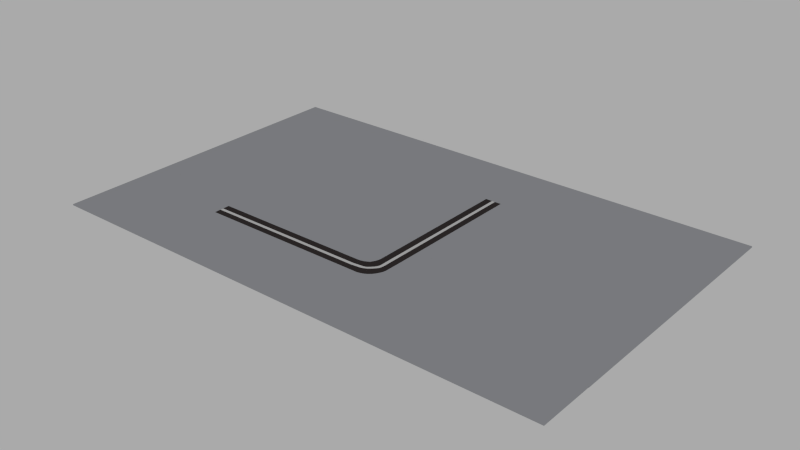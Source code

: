 # Source: Streets_all_SEPERATE_GUIDE_LINEV2.blend  (saved by Blender 4.0.36; exported with 4.5.12 LTS)
import bpy
from mathutils import Matrix  # noqa: F401  (used for matrix-valued properties, if any)

bpy.ops.wm.read_factory_settings(use_empty=True)
scene = bpy.context.scene
scene.name = 'Scene'

# ---- collections
col_collection_1 = bpy.data.collections.new('Collection 1'); scene.collection.children.link(col_collection_1)

# ---- materials (node trees are filled in below, after node groups)
mat_grey = bpy.data.materials.new('Grey')
mat_grey.alpha_threshold = 0.0
mat_grey.diffuse_color = (0.4654, 0.4756, 0.5071, 1.0)
mat_grey.roughness = 0.5
mat_black = bpy.data.materials.new('Black')
mat_black.alpha_threshold = 0.0
mat_black.diffuse_color = (0.05222, 0.04312, 0.04312, 1.0)
mat_black.roughness = 0.5
mat_white = bpy.data.materials.new('White')
mat_white.alpha_threshold = 0.0
mat_white.roughness = 0.5

# ---- material node trees

# ---- world
world_world = bpy.data.worlds.new('World'); scene.world = world_world
world_world.color = (0.402, 0.402, 0.402)
world_world.use_sun_shadow = False
world_world.sun_shadow_jitter_overblur = 0.0
world_world.cycles.sampling_method = 'MANUAL'
world_world.cycles.sample_map_resolution = 256

# ---- meshes
me_cube_003 = bpy.data.meshes.new('Cube.003')
me_cube_003.from_pydata([(-1.0, 4.942, 0.0594), (-3.256, 4.942, 0.0594), (1.0, 4.942, 0.1), (-1.0, -1.268, 0.0594), (-1.0, -1.268, 0.1), (1.0, -1.268, 0.0594), (1.0, -1.268, 0.1), (-0.3333, 4.942, 0.1), (0.3333, 4.942, 0.0594), (-0.3333, 4.942, 0.0594), (0.3333, -1.268, 0.1), (-0.3333, -1.268, 0.1), (-0.3333, -1.268, 0.0594), (0.3333, -1.268, 0.0594), (-0.06605, 4.942, 0.1), (0.06605, 4.942, 0.1), (0.0303, 4.942, 0.0594), (-0.0303, 4.942, 0.0594), (0.06605, -1.268, 0.1), (-0.06605, -1.268, 0.1), (-0.0303, -1.268, 0.0594), (0.0303, -1.268, 0.0594), (1.0, 4.499, 0.1), (1.0, 3.834, 0.1), (1.0, 2.946, 0.1), (1.0, 2.281, 0.1), (1.0, 1.394, 0.1), (1.0, 0.7285, 0.1), (1.0, -0.1587, 0.1), (1.0, -0.8241, 0.1), (1.0, -0.8241, 0.0594), (1.0, -0.1587, 0.0594), (1.0, 0.7285, 0.0594), (1.0, 1.394, 0.0594), (1.0, 2.281, 0.0594), (1.0, 2.946, 0.0594), (1.0, 3.834, 0.0594), (1.0, 4.499, 0.0594), (-1.0, 4.499, 0.0594), (-1.0, 3.834, 0.0594), (-1.0, 2.946, 0.0594), (-1.0, 2.281, 0.0594), (-1.0, 1.394, 0.0594), (-1.0, 0.7285, 0.0594), (-1.0, -0.1587, 0.0594), (-1.0, -0.8241, 0.0594), (-0.3333, -0.8241, 0.1), (-0.3333, -0.1587, 0.1), (-0.3333, 0.7285, 0.1), (-0.3333, 1.394, 0.1), (-0.3333, 2.281, 0.1), (-0.3333, 2.946, 0.1), (-0.3333, 3.834, 0.1), (-0.3333, 4.499, 0.1), (0.3333, -0.8241, 0.1), (0.3333, -0.1587, 0.1), (0.3333, 0.7285, 0.1), (0.3333, 1.394, 0.1), (0.3333, 2.281, 0.1), (0.3333, 2.946, 0.1), (0.3333, 3.834, 0.1), (0.3333, 4.499, 0.1), (-0.3333, 4.499, 0.0594), (-0.3333, 3.834, 0.0594), (-0.3333, 2.946, 0.0594), (-0.3333, 2.281, 0.0594), (-0.3333, 1.394, 0.0594), (-0.3333, 0.7285, 0.0594), (-0.3333, -0.1587, 0.0594), (-0.3333, -0.8241, 0.0594), (0.3333, 4.499, 0.0594), (0.3333, 3.834, 0.0594), (0.3333, 2.946, 0.0594), (0.3333, 2.281, 0.0594), (0.3333, 1.394, 0.0594), (0.3333, 0.7285, 0.0594), (0.3333, -0.1587, 0.0594), (0.3333, -0.8241, 0.0594), (-0.0303, 4.499, 0.0594), (-0.0303, 3.834, 0.0594), (-0.0303, 2.946, 0.0594), (-0.0303, 2.281, 0.0594), (-0.0303, 1.394, 0.0594), (-0.0303, 0.7285, 0.0594), (-0.0303, -0.1587, 0.0594), (-0.0303, -0.8241, 0.0594), (0.0303, 4.499, 0.0594), (0.0303, 3.834, 0.0594), (0.0303, 2.946, 0.0594), (0.0303, 2.281, 0.0594), (0.0303, 1.394, 0.0594), (0.0303, 0.7285, 0.0594), (0.0303, -0.1587, 0.0594), (0.0303, -0.8241, 0.0594), (-0.06605, -0.8241, 0.1), (-0.06605, -0.1587, 0.1), (-0.06605, 0.7285, 0.1), (-0.06605, 1.394, 0.1), (-0.06605, 2.281, 0.1), (-0.06605, 2.946, 0.1), (-0.06605, 3.834, 0.1), (-0.06605, 4.499, 0.1), (0.06605, -0.8241, 0.1), (0.3333, 4.499, 0.105), (0.3333, 3.834, 0.105), (0.06605, -0.1587, 0.1), (0.3333, 2.946, 0.105), (0.3333, 2.281, 0.105), (0.3333, 1.394, 0.105), (0.06605, 0.7285, 0.1), (0.3333, 0.7285, 0.105), (0.3333, -0.1587, 0.105), (0.06605, 1.394, 0.1), (0.3333, -0.8241, 0.105), (-0.3333, 4.499, 0.105), (-0.3333, 3.834, 0.105), (0.06605, 2.281, 0.1), (-0.3333, 2.946, 0.105), (-0.3333, 2.281, 0.105), (0.06605, 2.946, 0.1), (-0.3333, 1.394, 0.105), (-0.3333, 0.7285, 0.105), (-0.3333, -0.1587, 0.105), (0.06605, 3.834, 0.1), (-0.3333, -0.8241, 0.105), (-1.0, 4.499, 0.105), (0.06605, 4.499, 0.1), (-1.0, 3.834, 0.105), (-1.0, 2.946, 0.105), (-1.0, 2.281, 0.105), (-1.0, 1.394, 0.105), (-1.0, 0.7285, 0.105), (-1.0, -0.1587, 0.105), (-1.0, -0.8241, 0.105), (1.0, -0.8241, 0.105), (1.0, -0.1587, 0.105), (1.0, 0.7285, 0.105), (1.0, 1.394, 0.105), (1.0, 2.281, 0.105), (1.0, 2.946, 0.105), (1.0, 3.834, 0.105), (1.0, 4.499, 0.105), (0.3333, -1.268, 0.105), (1.0, -1.268, 0.105), (-0.3333, 4.942, 0.105), (-1.0, 4.942, 0.105), (-1.0, -1.268, 0.105), (-0.3333, -1.268, 0.105), (1.0, 4.942, 0.105), (0.3333, 4.942, 0.105), (9.713, -1.351, 0.0594), (9.713, -1.351, 0.1), (1.0, -11.25, 0.105), (1.047, -11.25, 0.0594), (5.545, -1.351, 0.0594), (9.713, -2.017, 0.1), (9.713, -2.684, 0.1), (9.713, -2.684, 0.0594), (9.713, -2.017, 0.0594), (5.545, -2.684, 0.1), (5.545, -2.017, 0.1), (5.545, -2.017, 0.0594), (5.545, -2.684, 0.0594), (5.545, -2.285, 0.1), (5.545, -2.321, 0.0594), (5.545, -2.381, 0.0594), (1.0, -11.25, 0.0594), (1.843, -3.351, 0.105), (6.402, -3.351, 0.0594), (6.688, -3.351, 0.0594), (6.902, -3.351, 0.0594), (1.047, -3.351, 0.0594), (-1.0, -3.351, 0.105), (7.402, -1.351, 0.0594), (7.188, -1.351, 0.0594), (6.902, -1.351, 0.0594), (6.688, -1.351, 0.0594), (6.402, -1.351, 0.0594), (6.188, -1.351, 0.0594), (5.902, -1.351, 0.0594), (5.688, -1.351, 0.0594), (5.688, -2.017, 0.1), (5.902, -2.017, 0.1), (6.188, -2.017, 0.1), (6.402, -2.017, 0.1), (6.688, -2.017, 0.1), (6.902, -2.017, 0.1), (5.688, -2.684, 0.1), (5.902, -2.684, 0.1), (6.188, -2.684, 0.1), (6.402, -2.684, 0.1), (6.688, -2.684, 0.1), (6.902, -2.684, 0.1), (7.402, -2.017, 0.0594), (7.188, -2.017, 0.0594), (6.902, -2.017, 0.0594), (6.688, -2.017, 0.0594), (6.402, -2.017, 0.0594), (6.188, -2.017, 0.0594), (5.902, -2.017, 0.0594), (5.688, -2.017, 0.0594), (7.402, -2.684, 0.0594), (7.188, -2.684, 0.0594), (6.902, -2.684, 0.0594), (6.688, -2.684, 0.0594), (6.402, -2.684, 0.0594), (6.188, -2.684, 0.0594), (5.902, -2.684, 0.0594), (5.688, -2.684, 0.0594), (6.902, -2.321, 0.0594), (6.688, -2.321, 0.0594), (6.402, -2.321, 0.0594), (6.188, -2.321, 0.0594), (5.902, -2.321, 0.0594), (5.688, -2.321, 0.0594), (6.902, -2.381, 0.0594), (6.688, -2.381, 0.0594), (6.402, -2.381, 0.0594), (6.188, -2.381, 0.0594), (5.902, -2.381, 0.0594), (5.688, -2.381, 0.0594), (5.688, -2.285, 0.1), (5.902, -2.285, 0.1), (5.688, -2.417, 0.1), (7.402, -2.684, 0.105), (7.188, -2.684, 0.105), (5.902, -2.417, 0.1), (6.902, -2.684, 0.105), (6.688, -2.684, 0.105), (6.402, -2.684, 0.105), (6.188, -2.417, 0.1), (6.188, -2.684, 0.105), (5.902, -2.684, 0.105), (5.688, -2.684, 0.105), (7.402, -2.017, 0.105), (7.188, -2.017, 0.105), (6.688, -2.417, 0.1), (6.902, -2.017, 0.105), (6.688, -2.017, 0.105), (6.902, -2.417, 0.1), (6.402, -2.017, 0.105), (6.188, -2.017, 0.105), (5.902, -2.017, 0.105), (5.688, -2.017, 0.105), (7.402, -1.351, 0.105), (7.188, -1.351, 0.105), (6.902, -1.351, 0.105), (6.688, -1.351, 0.105), (6.402, -1.351, 0.105), (6.188, -1.351, 0.105), (5.902, -1.351, 0.105), (5.688, -1.351, 0.105), (5.902, -3.351, 0.105), (6.402, -3.351, 0.105), (7.402, -3.351, 0.105), (5.545, -2.684, 0.105), (9.713, -2.017, 0.105), (9.713, -1.351, 0.105), (5.545, -1.351, 0.105), (5.545, -2.017, 0.105), (5.688, -3.351, 0.105), (9.713, -2.684, 0.105), (1.0, -3.351, 0.1), (5.545, -3.351, 0.105), (5.545, -3.351, 0.0594), (1.0, -3.351, 0.0594), (1.0, -2.684, 0.0594), (1.0, -2.684, 0.1), (5.509, -3.351, 0.105), (-1.0, -1.351, 0.1), (-1.0, -1.351, 0.0594), (-0.3333, -1.351, 0.0594), (0.3333, -1.351, 0.0594), (1.0, -1.351, 0.0594), (1.0, -2.017, 0.0594), (1.0, -2.017, 0.1), (1.0, -2.684, 0.105), (0.3464, -2.677, 0.105), (0.25, -2.658, 0.105), (0.1667, -2.628, 0.105), (0.1116, -2.601, 0.105), (0.08333, -2.587, 0.105), (8.366e-09, -2.542, 0.105), (-0.03098, -2.517, 0.105), (-0.08333, -2.476, 0.105), (-0.1288, -2.434, 0.105), (-0.1667, -2.392, 0.105), (-0.1996, -2.351, 0.105), (-0.25, -2.267, 0.105), (-0.2876, -2.184, 0.105), (-0.3112, -2.101, 0.105), (-0.3267, -2.017, 0.105), (-0.3333, -1.934, 0.105), (-0.3333, -1.851, 0.105), (-0.3333, -1.767, 0.105), (-0.3333, -1.684, 0.105), (-0.3333, -1.601, 0.105), (-0.3333, -1.517, 0.105), (-0.3333, -1.434, 0.105), (-0.3333, -1.351, 0.105), (-1.0, -1.351, 0.105), (-0.3333, -1.351, 0.1), (0.3333, -1.351, 0.1), (0.06608, -1.351, 0.1), (1.0, -1.351, 0.1), (0.6112, -2.419, 0.1), (0.5361, -2.416, 0.1), (0.4482, -2.403, 0.1), (0.3669, -2.38, 0.1), (0.2821, -2.323, 0.1), (0.3352, -2.198, 0.1), (0.2239, -2.094, 0.1), (0.1696, -2.221, 0.1), (0.06646, -2.097, 0.1), (-0.3333, -1.517, 0.1), (-0.3333, -1.601, 0.1), (-0.3333, -1.684, 0.1), (-0.3333, -1.767, 0.1), (-0.3333, -1.851, 0.1), (-0.3333, -1.934, 0.1), (-0.3267, -2.017, 0.1), (-0.3112, -2.101, 0.1), (-0.2876, -2.184, 0.1), (-0.25, -2.267, 0.1), (-0.1996, -2.351, 0.1), (-0.1667, -2.392, 0.1), (-0.1288, -2.434, 0.1), (-0.08333, -2.476, 0.1), (-0.03098, -2.517, 0.1), (8.366e-09, -2.542, 0.1), (0.08333, -2.587, 0.1), (0.1116, -2.601, 0.1), (0.1667, -2.628, 0.1), (0.25, -2.658, 0.1), (0.3464, -2.677, 0.1), (0.9167, -2.017, 0.1), (0.8333, -2.017, 0.1), (0.75, -1.997, 0.1), (0.6667, -1.973, 0.1), (0.5833, -1.934, 0.1), (0.5, -1.883, 0.1), (0.4666, -1.851, 0.1), (0.4167, -1.767, 0.1), (0.3786, -1.684, 0.1), (0.3571, -1.601, 0.1), (0.3378, -1.517, 0.1), (0.3333, -1.434, 0.1), (0.06647, -1.494, 0.1), (-0.06564, -1.494, 0.1), (-0.06603, -1.351, 0.1), (-0.3333, -1.434, 0.1), (0.02008, -2.008, 0.1), (-0.0125, -1.92, 0.1), (-0.02795, -1.848, 0.1), (0.1039, -1.843, 0.1), (0.114, -1.914, 0.1), (0.1374, -1.979, 0.1), (0.1608, -2.023, 0.1), (0.3971, -2.244, 0.1), (0.4704, -2.275, 0.1), (0.5456, -2.285, 0.1), (0.3333, -1.351, 0.105), (1.0, -1.351, 0.105), (1.0, -2.017, 0.105), (0.9167, -2.017, 0.105), (0.8333, -2.017, 0.105), (0.75, -1.997, 0.105), (0.6667, -1.973, 0.105), (0.5833, -1.934, 0.105), (0.5, -1.883, 0.105), (0.4666, -1.851, 0.105), (0.4167, -1.767, 0.105), (0.3786, -1.684, 0.105), (0.3571, -1.601, 0.105), (0.3378, -1.517, 0.105), (0.3333, -1.434, 0.105), (1.047, -3.351, 0.1), (1.047, -1.351, 0.0594), (0.3333, 4.942, 0.1), (5.509, -1.351, 0.0594), (1.047, -2.685, 0.1), (1.047, -2.018, 0.1), (1.047, -2.018, 0.0594), (1.047, -2.685, 0.0594), (5.509, -2.018, 0.1), (5.509, -2.685, 0.1), (5.509, -2.685, 0.0594), (5.509, -2.018, 0.0594), (1.047, -2.321, 0.0594), (1.047, -2.382, 0.0594), (5.509, -2.285, 0.1), (5.509, -2.382, 0.0594), (5.509, -2.321, 0.0594), (5.19, -1.351, 0.0594), (4.712, -1.351, 0.0594), (4.074, -1.351, 0.0594), (3.596, -1.351, 0.0594), (2.959, -1.351, 0.0594), (2.481, -1.351, 0.0594), (1.843, -1.351, 0.0594), (1.365, -1.351, 0.0594), (1.365, -3.351, 0.0594), (2.481, -3.351, 0.0594), (2.959, -3.351, 0.105), (5.19, -2.685, 0.1), (4.712, -2.685, 0.1), (4.074, -2.685, 0.1), (3.596, -2.685, 0.1), (2.959, -2.685, 0.1), (2.481, -2.685, 0.1), (1.843, -2.685, 0.1), (1.365, -2.685, 0.1), (5.19, -2.018, 0.1), (4.712, -2.018, 0.1), (4.074, -2.018, 0.1), (3.596, -2.018, 0.1), (2.959, -2.018, 0.1), (2.481, -2.018, 0.1), (1.843, -2.018, 0.1), (1.365, -2.018, 0.1), (1.365, -2.685, 0.0594), (1.843, -2.685, 0.0594), (2.481, -2.685, 0.0594), (2.959, -2.685, 0.0594), (3.596, -2.685, 0.0594), (4.074, -2.685, 0.0594), (4.712, -2.685, 0.0594), (5.19, -2.685, 0.0594), (1.365, -2.018, 0.0594), (1.843, -2.018, 0.0594), (2.481, -2.018, 0.0594), (2.959, -2.018, 0.0594), (3.596, -2.018, 0.0594), (4.074, -2.018, 0.0594), (4.712, -2.018, 0.0594), (5.19, -2.018, 0.0594), (1.365, -2.382, 0.0594), (1.843, -2.382, 0.0594), (2.481, -2.382, 0.0594), (2.959, -2.382, 0.0594), (3.596, -2.382, 0.0594), (4.074, -2.382, 0.0594), (4.712, -2.382, 0.0594), (5.19, -2.382, 0.0594), (1.365, -2.321, 0.0594), (1.843, -2.321, 0.0594), (2.481, -2.321, 0.0594), (2.959, -2.321, 0.0594), (3.596, -2.321, 0.0594), (4.074, -2.321, 0.0594), (4.712, -2.321, 0.0594), (5.19, -2.321, 0.0594), (5.19, -2.417, 0.1), (4.712, -2.417, 0.1), (4.074, -2.417, 0.1), (3.596, -2.417, 0.1), (2.959, -2.417, 0.1), (2.481, -2.417, 0.1), (1.843, -2.417, 0.1), (1.365, -2.018, 0.105), (1.843, -2.018, 0.105), (2.481, -2.018, 0.105), (2.959, -2.018, 0.105), (3.596, -2.018, 0.105), (4.074, -2.018, 0.105), (4.712, -2.018, 0.105), (5.19, -2.018, 0.105), (1.365, -2.685, 0.105), (1.843, -2.685, 0.105), (2.481, -2.685, 0.105), (2.959, -2.685, 0.105), (2.481, -2.285, 0.1), (3.596, -2.685, 0.105), (4.074, -2.685, 0.105), (4.712, -2.685, 0.105), (5.19, -2.685, 0.105), (1.365, -3.351, 0.105), (1.365, -2.285, 0.1), (2.481, -3.351, 0.105), (5.19, -3.351, 0.0594), (7.188, -3.351, 0.105), (5.19, -1.351, 0.105), (4.712, -1.351, 0.105), (4.074, -1.351, 0.105), (3.596, -1.351, 0.105), (2.959, -1.351, 0.105), (2.481, -1.351, 0.105), (1.843, -1.351, 0.105), (1.365, -1.351, 0.105), (5.509, -2.018, 0.105), (5.509, -1.351, 0.105), (1.047, -2.685, 0.105), (1.047, -3.351, 0.105), (6.902, -3.351, 0.105), (5.509, -2.685, 0.105), (1.047, -1.351, 0.105), (1.047, -2.018, 0.105), (5.545, -2.417, 0.1), (6.188, -2.285, 0.1), (6.402, -2.285, 0.1), (6.688, -2.285, 0.1), (6.902, -2.285, 0.1), (6.402, -2.417, 0.1), (1.0, -2.417, 0.1), (0.8571, -2.417, 0.1), (0.8571, -2.285, 0.1), (0.6144, -2.287, 0.1), (1.0, -2.285, 0.1), (1.047, -2.417, 0.1), (1.047, -2.285, 0.1), (5.509, -2.417, 0.1), (1.365, -2.417, 0.1), (5.19, -2.285, 0.1), (4.712, -2.285, 0.1), (4.074, -2.285, 0.1), (3.596, -2.285, 0.1), (2.959, -2.285, 0.1), (1.843, -2.285, 0.1), (-1.0, -3.351, 0.1), (-1.0, -3.351, 0.0594), (7.402, -3.351, 0.0594), (9.713, -3.351, 0.1), (7.188, -3.351, 0.0594), (5.509, -3.351, 0.0594), (6.188, -3.351, 0.0594), (5.902, -3.351, 0.0594), (5.688, -3.351, 0.0594), (9.713, -3.351, 0.0594), (9.713, -3.351, 0.105), (6.188, -3.351, 0.105), (6.688, -3.351, 0.105), (4.074, -3.351, 0.0594), (1.0, -3.351, 0.105), (3.596, -3.351, 0.0594), (2.959, -3.351, 0.0594), (1.843, -3.351, 0.0594), (9.713, 4.942, 0.05938), (4.712, -3.351, 0.0594), (3.596, -3.351, 0.105), (4.074, -3.351, 0.105), (4.712, -3.351, 0.105), (5.19, -3.351, 0.105), (1.047, -11.25, 0.105), (2.959, -11.25, 0.105), (2.481, -11.25, 0.105), (1.843, -11.25, 0.105), (1.365, -11.25, 0.105), (4.074, -11.25, 0.0594), (4.712, -11.25, 0.0594), (1.365, -11.25, 0.0594), (-1.0, -11.25, 0.105), (-1.0, -11.25, 0.1), (-1.0, -11.25, 0.0594), (9.713, -11.25, 0.105), (7.402, -11.25, 0.105), (7.188, -11.25, 0.105), (6.688, -11.25, 0.105), (6.402, -11.25, 0.105), (6.188, -11.25, 0.105), (5.902, -11.25, 0.105), (5.688, -11.25, 0.105), (5.545, -11.25, 0.105), (6.902, -11.25, 0.0594), (7.188, -11.25, 0.0594), (6.188, -11.25, 0.0594), (6.402, -11.25, 0.0594), (5.545, -11.25, 0.0594), (5.688, -11.25, 0.0594), (5.509, -11.25, 0.105), (5.509, -11.25, 0.0594), (5.19, -11.25, 0.105), (4.712, -11.25, 0.105), (4.074, -11.25, 0.105), (3.596, -11.25, 0.105), (5.19, -11.25, 0.0594), (6.902, -11.25, 0.105), (9.713, -11.25, 0.1), (7.402, -11.25, 0.0594), (9.713, -11.25, 0.0594), (5.902, -11.25, 0.0594), (3.596, -11.25, 0.0594), (2.959, -11.25, 0.0594), (2.481, -11.25, 0.0594), (1.843, -11.25, 0.0594), (6.688, -11.25, 0.0594), (9.713, 4.942, 0.09999), (7.402, 4.942, 0.05938), (7.188, 4.942, 0.05938), (6.902, 4.942, 0.05938), (6.688, 4.942, 0.05938), (6.402, 4.942, 0.05938), (6.188, 4.942, 0.05938), (5.902, 4.942, 0.05938), (5.688, 4.942, 0.05938), (5.545, 4.942, 0.05938), (9.713, 4.942, 0.105), (7.402, 4.942, 0.105), (7.188, 4.942, 0.105), (6.902, 4.942, 0.105), (6.688, 4.942, 0.105), (6.402, 4.942, 0.105), (6.188, 4.942, 0.105), (5.902, 4.942, 0.105), (5.688, 4.942, 0.105), (5.545, 4.942, 0.105), (1.0, 4.942, 0.09999), (1.0, 4.942, 0.05938), (1.0, 4.942, 0.105), (5.509, 4.942, 0.105), (5.509, 4.942, 0.05938), (5.19, 4.942, 0.05938), (4.712, 4.942, 0.05938), (4.074, 4.942, 0.05938), (3.596, 4.942, 0.05938), (2.959, 4.942, 0.05938), (2.481, 4.942, 0.05938), (1.843, 4.942, 0.05938), (1.365, 4.942, 0.05938), (1.047, 4.942, 0.05938), (5.19, 4.942, 0.105), (4.712, 4.942, 0.105), (4.074, 4.942, 0.105), (3.596, 4.942, 0.105), (2.959, 4.942, 0.105), (2.481, 4.942, 0.105), (1.843, 4.942, 0.105), (1.365, 4.942, 0.105), (1.047, 4.942, 0.105), (1.0, 4.942, 0.0594), (-1.0, 9.484, 0.0594), (-1.0, 9.484, 0.1), (-0.3333, 9.484, 0.0594), (-0.3333, 9.484, 0.1), (-0.3333, 9.484, 0.105), (1.0, 9.484, 0.105), (1.0, 9.484, 0.1), (-1.0, 9.484, 0.105), (0.3333, 9.484, 0.105), (6.688, 9.484, 0.105), (6.902, 9.484, 0.105), (7.188, 9.484, 0.105), (7.188, 9.484, 0.05938), (6.902, 9.484, 0.05938), (7.402, 9.484, 0.05938), (9.713, 9.484, 0.05938), (9.713, 9.484, 0.09999), (5.545, 9.484, 0.105), (5.688, 9.484, 0.105), (6.402, 9.484, 0.105), (6.402, 9.484, 0.05938), (6.188, 9.484, 0.05938), (6.688, 9.484, 0.05938), (6.188, 9.484, 0.105), (5.902, 9.484, 0.05938), (5.688, 9.484, 0.05938), (5.902, 9.484, 0.105), (5.545, 9.484, 0.05938), (9.713, 9.484, 0.105), (7.402, 9.484, 0.105), (1.0, 9.484, 0.09999), (1.0, 9.484, 0.05938), (1.0, 9.484, 0.105), (5.509, 9.483, 0.105), (5.509, 9.483, 0.05938), (5.19, 9.483, 0.05938), (4.712, 9.483, 0.05938), (4.074, 9.483, 0.05938), (3.596, 9.483, 0.05938), (2.959, 9.483, 0.05938), (2.481, 9.483, 0.05938), (1.843, 9.483, 0.05938), (1.365, 9.483, 0.05938), (1.047, 9.483, 0.05938), (5.19, 9.483, 0.105), (4.712, 9.483, 0.105), (4.074, 9.483, 0.105), (3.596, 9.483, 0.105), (2.959, 9.483, 0.105), (2.481, 9.483, 0.105), (1.843, 9.483, 0.105), (1.365, 9.483, 0.105), (1.047, 9.483, 0.105), (1.0, 9.484, 0.0594), (0.3333, 9.484, 0.0594), (0.3333, 9.484, 0.1), (-3.256, 4.499, 0.0594), (-3.256, 3.834, 0.0594), (-3.256, 2.946, 0.0594), (-3.256, 2.281, 0.0594), (-3.256, 1.394, 0.0594), (-3.256, 0.7285, 0.0594), (-3.256, -0.1587, 0.0594), (-3.256, -0.8241, 0.0594), (-3.256, -1.268, 0.0594), (-3.256, 4.499, 0.105), (-3.256, 4.942, 0.105), (-3.256, 3.834, 0.105), (-3.256, 2.946, 0.105), (-3.256, 2.281, 0.105), (-3.256, 1.394, 0.105), (-3.256, 0.7285, 0.105), (-3.256, -0.1587, 0.105), (-3.256, -0.8241, 0.105), (-3.256, -1.268, 0.105), (-1.0, -11.24, 0.1), (-1.0, -11.24, 0.105), (-3.256, -1.351, 0.105), (-3.256, -1.351, 0.0594), (-3.256, -3.351, 0.0594), (-3.256, 9.484, 0.0594), (-3.256, 9.484, 0.1), (-3.256, -3.351, 0.105), (-3.256, -3.351, 0.1), (-3.256, 9.484, 0.105), (-3.256, -11.24, 0.105), (-3.256, -11.24, 0.1), (-1.0, -11.24, 0.0594), (-3.256, -11.24, 0.0594)], [(4, 3), (10, 13), (11, 12), (18, 21), (19, 20), (380, 383), (381, 382), (376, 492), (508, 389), (509, 388), (171, 376), (378, 144)], [(2, 22, 37, 628), (8, 628, 37, 70), (60, 59, 106, 104), (51, 52, 115, 117), (7, 14, 17, 9), (14, 15, 16, 17), (15, 378, 8, 16), (0, 9, 62, 38), (9, 17, 78, 62), (17, 16, 86, 78), (16, 8, 70, 86), (86, 70, 71, 87), (87, 71, 72, 88), (88, 72, 73, 89), (89, 73, 74, 90), (90, 74, 75, 91), (91, 75, 76, 92), (92, 76, 77, 93), (93, 77, 13, 21), (78, 86, 87, 79), (79, 87, 88, 80), (80, 88, 89, 81), (81, 89, 90, 82), (82, 90, 91, 83), (83, 91, 92, 84), (84, 92, 93, 85), (85, 93, 21, 20), (62, 78, 79, 63), (63, 79, 80, 64), (64, 80, 81, 65), (65, 81, 82, 66), (66, 82, 83, 67), (67, 83, 84, 68), (68, 84, 85, 69), (69, 85, 20, 12), (38, 62, 63, 39), (39, 63, 64, 40), (40, 64, 65, 41), (41, 65, 66, 42), (42, 66, 67, 43), (43, 67, 68, 44), (44, 68, 69, 45), (45, 69, 12, 3), (56, 55, 111, 110), (47, 48, 121, 122), (28, 27, 136, 135), (24, 23, 140, 139), (59, 58, 107, 106), (50, 51, 117, 118), (55, 54, 113, 111), (46, 47, 122, 124), (27, 26, 137, 136), (23, 22, 141, 140), (19, 94, 95, 96, 97, 98, 99, 100, 101, 14, 7, 53, 52, 51, 50, 49, 48, 47, 46, 11, 301, 349), (70, 37, 36, 71), (71, 36, 35, 72), (72, 35, 34, 73), (73, 34, 33, 74), (74, 33, 32, 75), (75, 32, 31, 76), (76, 31, 30, 77), (77, 30, 5, 13), (22, 23, 36, 37), (23, 24, 35, 36), (24, 25, 34, 35), (49, 50, 118, 120), (58, 57, 108, 107), (25, 26, 33, 34), (11, 46, 124, 147), (54, 10, 142, 113), (26, 27, 32, 33), (26, 25, 138, 137), (22, 2, 148, 141), (27, 28, 31, 32), (53, 7, 144, 114), (378, 61, 103, 149), (28, 29, 30, 31), (29, 6, 5, 30), (52, 53, 114, 115), (6, 29, 134, 143), (61, 60, 104, 103), (48, 49, 120, 121), (29, 28, 135, 134), (57, 56, 110, 108), (25, 24, 139, 138), (654, 656, 663, 664, 665, 666, 667, 668, 669, 670, 671, 672, 660, 659, 661, 681, 680, 679, 678, 677, 676, 675, 674, 673, 662, 646, 647, 655, 652, 648, 638, 639, 640, 658, 657, 645, 644, 643, 641, 642, 651, 649, 650, 653), (114, 144, 145, 125, 127, 128, 129, 130, 131, 132, 133, 146, 300, 299, 147, 124, 122, 121, 120, 118, 117, 115), (156, 521, 527, 157), (157, 527, 520, 201), (158, 155, 156, 157), (256, 261, 156, 155), (151, 155, 158, 150), (150, 158, 193, 173), (201, 193, 158, 157), (215, 203, 204, 216), (216, 204, 205, 217), (217, 205, 206, 218), (218, 206, 207, 219), (219, 207, 208, 220), (220, 208, 162, 165), (209, 215, 216, 210), (210, 216, 217, 211), (211, 217, 218, 212), (212, 218, 219, 213), (213, 219, 220, 214), (214, 220, 165, 164), (195, 209, 210, 196), (196, 210, 211, 197), (197, 211, 212, 198), (198, 212, 213, 199), (199, 213, 214, 200), (200, 214, 164, 161), (173, 193, 194, 174), (174, 194, 195, 175), (175, 195, 196, 176), (176, 196, 197, 177), (177, 197, 198, 178), (178, 198, 199, 179), (179, 199, 200, 180), (180, 200, 161, 154), (189, 188, 232, 231), (182, 183, 241, 242), (155, 151, 257, 256), (192, 191, 228, 227), (185, 186, 237, 238), (188, 187, 233, 232), (181, 182, 242, 243), (162, 264, 523, 386, 391, 392, 387, 379, 154, 161, 164, 165), (201, 520, 522, 202), (202, 522, 170, 203), (203, 170, 169, 204), (204, 169, 168, 205), (205, 168, 524, 206), (206, 524, 525, 207), (207, 525, 526, 208), (208, 526, 264, 162), (184, 185, 238, 240), (191, 190, 229, 228), (160, 181, 243, 259), (187, 159, 255, 233), (234, 256, 257, 244, 245, 246, 247, 248, 249, 250, 251, 258, 490, 481, 482, 483, 484, 485, 486, 487, 488, 495, 362, 363, 496, 459, 460, 461, 462, 463, 464, 465, 466, 489, 259, 243, 242, 241, 240, 238, 237, 235), (237, 186, 501, 239, 192, 227), (183, 184, 240, 241), (190, 189, 231, 229), (521, 156, 261, 528), (201, 202, 194, 193), (195, 194, 202, 203, 215, 209), (266, 267, 262, 265), (519, 270, 271, 272, 273, 274, 266, 265), (262, 267, 276, 532), (172, 532, 276, 277, 278, 279, 280, 281, 282, 283, 284, 285, 286, 287, 288, 289, 290, 291, 292, 293, 294, 295, 296, 297, 298, 299, 300), (269, 301, 271, 270), (302, 304, 273, 272), (304, 275, 274, 273), (334, 277, 276, 267), (334, 333, 278, 277), (333, 332, 279, 278), (332, 331, 280, 279), (331, 330, 281, 280), (330, 329, 282, 281), (329, 328, 283, 282), (328, 327, 284, 283), (327, 326, 285, 284), (326, 325, 286, 285), (325, 324, 287, 286), (324, 323, 288, 287), (323, 322, 289, 288), (322, 321, 290, 289), (321, 320, 291, 290), (320, 319, 292, 291), (319, 318, 293, 292), (318, 317, 294, 293), (317, 316, 295, 294), (316, 315, 296, 295), (315, 314, 297, 296), (314, 350, 298, 297), (350, 301, 299, 298), (301, 269, 300, 299), (304, 302, 361, 362), (275, 304, 362, 363), (335, 275, 363, 364), (336, 335, 364, 365), (337, 336, 365, 366), (338, 337, 366, 367), (339, 338, 367, 368), (340, 339, 368, 369), (341, 340, 369, 370), (342, 341, 370, 371), (343, 342, 371, 372), (344, 343, 372, 373), (345, 344, 373, 374), (346, 345, 374, 375), (302, 346, 375, 361), (375, 374, 373, 372, 371, 370, 369, 368, 367, 366, 365, 364, 363, 362, 361), (301, 303, 271), (302, 272, 271, 303), (506, 505, 507, 275, 335, 336, 337, 338, 339, 340, 341, 342, 343, 344, 345, 346, 302, 303, 347, 354, 355, 356, 357, 311, 310, 358, 359, 360), (305, 306, 307, 308, 309, 312, 313, 351, 352, 353, 348, 349, 303, 301, 350, 314, 315, 316, 317, 318, 319, 320, 321, 322, 323, 324, 325, 326, 327, 328, 329, 330, 331, 332, 333, 334, 267, 507, 503, 504), (0, 38, 685, 1), (140, 141, 148, 149, 103, 104, 106, 107, 108, 110, 111, 113, 142, 361, 362, 143, 134, 135, 136, 137, 138, 139), (382, 377, 400, 428), (418, 417, 461, 460), (409, 410, 468, 469), (494, 255, 159, 385), (160, 259, 489, 384), (171, 383, 420, 401), (383, 389, 436, 420), (389, 388, 444, 436), (388, 382, 428, 444), (444, 428, 429, 445), (445, 429, 430, 446), (446, 430, 431, 447), (447, 431, 432, 448), (448, 432, 433, 449), (449, 433, 434, 450), (450, 434, 435, 451), (451, 435, 387, 392), (436, 444, 445, 437), (437, 445, 446, 438), (438, 446, 447, 439), (439, 447, 448, 440), (440, 448, 449, 441), (441, 449, 450, 442), (442, 450, 451, 443), (443, 451, 392, 391), (420, 436, 437, 421), (421, 437, 438, 422), (422, 438, 439, 423), (423, 439, 440, 424), (424, 440, 441, 425), (425, 441, 442, 426), (426, 442, 443, 427), (427, 443, 391, 386), (401, 420, 421, 535), (535, 421, 422, 402), (402, 422, 423, 534), (534, 423, 424, 533), (533, 424, 425, 531), (531, 425, 426, 537), (537, 426, 427, 479), (479, 427, 386, 523), (414, 413, 465, 464), (405, 406, 473, 474), (417, 416, 462, 461), (408, 409, 469, 470), (413, 412, 466, 465), (404, 405, 474, 475), (428, 400, 399, 429), (429, 399, 398, 430), (430, 398, 397, 431), (431, 397, 396, 432), (432, 396, 395, 433), (433, 395, 394, 434), (434, 394, 393, 435), (435, 393, 379, 387), (407, 408, 470, 472), (416, 415, 463, 462), (385, 404, 475, 494), (412, 384, 489, 466), (411, 380, 491, 467), (381, 419, 459, 496), (410, 411, 467, 468), (419, 418, 460, 459), (406, 407, 472, 473), (415, 414, 464, 463), (187, 188, 189, 190, 191, 192, 239, 236, 502, 230, 226, 223, 497, 510, 452, 453, 454, 455, 456, 457, 458, 511, 508, 503, 267, 380, 411, 410, 409, 408, 407, 406, 405, 404, 385, 159), (381, 275, 363, 496), (163, 221, 222, 498, 499, 500, 501, 186, 185, 184, 183, 182, 181, 160, 384, 412, 413, 414, 415, 416, 417, 418, 419, 381, 275, 507, 509, 477, 517, 471, 516, 515, 514, 513, 512, 390), (256, 234, 235, 237, 227, 225, 224, 261), (380, 267, 276, 491), (301, 11, 147, 299), (54, 55, 56, 57, 58, 59, 60, 61, 378, 15, 126, 123, 119, 116, 112, 109, 105, 102, 18, 303, 302, 10), (361, 142, 10, 302), (6, 5, 273, 304), (6, 304, 362, 143), (174, 175, 588, 587), (304, 362, 607, 605), (128, 127, 696, 697), (480, 254, 528, 261, 224, 225, 227, 228, 229, 231, 232, 233, 255, 494, 475, 474, 473, 472, 470, 469, 468, 467, 491, 276, 532, 492, 476, 167, 478, 403, 538, 539, 540, 541, 268, 263, 260, 252, 529, 253, 530, 493), (179, 180, 593, 592), (175, 176, 589, 588), (533, 531, 547, 580), (265, 171, 153, 166), (393, 394, 611, 610), (377, 273, 606, 618), (534, 533, 580, 581), (154, 379, 609, 594), (479, 523, 569, 574), (402, 534, 581, 582), (394, 395, 612, 611), (537, 479, 574, 548), (176, 177, 590, 589), (535, 402, 582, 583), (180, 154, 594, 593), (632, 631, 629, 630, 636, 633), (401, 535, 583, 549), (395, 396, 613, 612), (170, 522, 563, 562), (531, 537, 548, 547), (521, 528, 553, 576), (524, 168, 565, 564), (169, 170, 562, 584), (171, 401, 549, 153), (520, 527, 578, 577), (264, 526, 567, 566), (168, 169, 584, 565), (716, 704, 705, 714, 715, 717), (522, 520, 577, 563), (177, 178, 591, 590), (525, 524, 564, 579), (523, 264, 566, 569), (519, 265, 166, 552), (526, 525, 579, 567), (178, 179, 592, 591), (527, 521, 576, 578), (379, 393, 610, 609), (492, 532, 172, 550, 152, 542, 546, 545, 544, 543, 573, 572, 571, 570, 568, 561, 560, 559, 558, 557, 556, 575, 555, 554, 553, 528, 254, 480, 493, 530, 253, 529, 252, 260, 263, 268, 541, 540, 539, 538, 403, 478, 167, 476), (172, 518, 519, 552, 551, 550), (481, 490, 258, 251, 250, 249, 248, 247, 246, 245, 244, 257, 595, 596, 597, 598, 599, 600, 601, 602, 603, 604, 608, 619, 620, 621, 622, 623, 624, 625, 626, 627, 607, 362, 495, 488, 487, 486, 485, 484, 483, 482), (257, 151, 585, 595), (396, 397, 614, 613), (397, 398, 615, 614), (398, 399, 616, 615), (399, 400, 617, 616), (151, 150, 536, 585), (273, 304, 605, 606), (150, 173, 586, 536), (400, 377, 618, 617), (173, 174, 587, 586), (43, 44, 691, 690), (270, 519, 708, 707), (684, 637, 634, 635, 682, 683), (588, 589, 651, 642), (300, 146, 703, 706), (595, 585, 645, 657), (45, 3, 693, 692), (692, 693, 707, 708, 712, 711, 706, 703, 702, 701, 700, 699, 698, 697, 696, 694, 695, 713, 710, 709, 1, 685, 686, 687, 688, 689, 690, 691), (39, 40, 687, 686), (146, 133, 702, 703), (148, 2, 635, 634), (129, 128, 697, 698), (630, 629, 709, 710), (40, 41, 688, 687), (133, 132, 701, 702), (130, 129, 698, 699), (172, 711, 714, 705), (587, 588, 642, 641), (127, 125, 694, 696), (618, 606, 660, 672), (586, 587, 641, 643), (9, 0, 629, 631), (41, 42, 689, 688), (145, 144, 7, 14, 15, 378, 149, 148, 634, 637, 633, 636), (585, 536, 644, 645), (2, 628, 682, 635), (3, 270, 707, 693), (628, 8, 683, 682), (636, 630, 710, 713), (131, 130, 699, 700), (8, 378, 684, 683), (606, 605, 659, 660), (590, 591, 650, 649), (605, 607, 661, 659), (589, 590, 649, 651), (44, 45, 692, 691), (594, 609, 663, 656), (633, 632, 631, 683, 684, 637), (7, 9, 631, 632), (609, 610, 664, 663), (610, 611, 665, 664), (132, 131, 700, 701), (611, 612, 666, 665), (591, 592, 653, 650), (38, 39, 686, 685), (612, 613, 667, 666), (613, 614, 668, 667), (536, 586, 643, 644), (614, 615, 669, 668), (615, 616, 670, 669), (592, 593, 654, 653), (616, 617, 671, 670), (42, 43, 690, 689), (617, 618, 672, 671), (593, 594, 656, 654), (519, 518, 704, 716), (9, 8, 683, 631), (172, 300, 706, 711), (621, 620, 619, 608, 604, 603, 602, 601, 600, 599, 598, 597, 596, 595, 657, 658, 640, 639, 638, 648, 652, 655, 647, 646, 662, 673, 674, 675, 676, 677, 678, 679, 680, 681, 661, 607, 627, 626, 625, 624, 623, 622), (518, 172, 705, 704), (629, 0, 1, 709), (125, 145, 695, 694), (145, 636, 713, 695), (708, 519, 716, 717), (711, 712, 715, 714), (712, 708, 717, 715), (551, 552, 166, 153, 549, 583, 582, 581, 580, 547, 548, 574, 569, 566, 567, 579, 564, 565, 584, 562, 563, 577, 578, 576, 553, 554, 555, 575, 556, 557, 558, 559, 560, 561, 568, 570, 571, 572, 573, 543, 544, 545, 546, 542, 152, 550)])
me_cube_003.polygons.foreach_set('material_index', [0, 0, 0, 0, 1, 1, 1, 0, 1, 1, 1, 1, 1, 1, 1, 1, 1, 1, 1, 1, 1, 1, 1, 1, 1, 1, 1, 1, 1, 1, 1, 1, 1, 1, 1, 0, 0, 0, 0, 0, 0, 0, 0, 0, 0, 0, 0, 0, 0, 0, 0, 0, 0, 1, 0, 0, 0, 0, 0, 0, 0, 0, 0, 0, 0, 0, 0, 0, 0, 0, 0, 0, 0, 0, 0, 0, 0, 0, 0, 0, 0, 0, 0, 0, 0, 0, 0, 0, 0, 0, 0, 0, 0, 0, 1, 1, 1, 1, 1, 1, 1, 1, 1, 1, 1, 1, 1, 1, 1, 1, 1, 1, 0, 0, 0, 0, 0, 0, 0, 0, 0, 0, 0, 0, 0, 0, 0, 0, 0, 0, 0, 0, 0, 0, 0, 0, 0, 0, 0, 0, 0, 0, 0, 0, 0, 0, 0, 0, 0, 0, 0, 0, 0, 0, 0, 0, 0, 0, 0, 0, 0, 0, 0, 0, 0, 0, 0, 0, 0, 0, 0, 0, 0, 0, 0, 0, 0, 0, 0, 0, 0, 0, 0, 0, 0, 0, 0, 0, 0, 0, 0, 0, 0, 0, 1, 1, 1, 1, 0, 0, 0, 0, 0, 0, 0, 0, 1, 1, 1, 1, 1, 1, 1, 1, 1, 1, 1, 1, 1, 1, 1, 1, 1, 1, 1, 1, 1, 1, 1, 1, 1, 1, 1, 0, 0, 0, 0, 0, 0, 0, 0, 0, 0, 0, 0, 0, 0, 0, 0, 0, 0, 0, 0, 0, 0, 0, 0, 0, 0, 0, 0, 0, 0, 0, 0, 1, 0, 1, 0, 0, 0, 1, 0, 0, 0, 0, 0, 0, 0, 0, 0, 0, 0, 0, 0, 0, 0, 0, 0, 0, 0, 0, 0, 0, 0, 0, 0, 0, 0, 0, 0, 0, 0, 0, 0, 0, 0, 0, 0, 0, 0, 0, 0, 0, 0, 0, 0, 0, 0, 0, 0, 0, 0, 0, 0, 0, 0, 0, 0, 0, 0, 0, 0, 0, 0, 0, 0, 0, 0, 0, 0, 0, 0, 0, 0, 0, 0, 0, 0, 0, 0, 0, 0, 0, 0, 0, 0, 0, 0, 1, 0, 0, 0, 0, 0, 0, 0, 1, 0, 0, 0, 0, 0, 0, 0, 0, 0, 0, 0, 0, 0, 0, 0, 0, 0, 0, 0, 0, 0, 0, 0, 0, 0, 0, 0, 0])
me_cube_003.materials.append(mat_grey)
me_cube_003.materials.append(mat_black)
me_cube_003.materials.append(mat_white)
me_cube_003.use_remesh_preserve_volume = False
me_cube_003.use_remesh_preserve_attributes = False
me_cube_003.use_mirror_vertex_groups = False
me_cube_003.update()
me_cube_008 = bpy.data.meshes.new('Cube.008')
me_cube_008.from_pydata([(-0.06605, 4.942, 0.1), (0.06605, 4.942, 0.1), (0.06605, -1.268, 0.1), (-0.06605, -1.268, 0.1), (-0.06605, -0.8241, 0.1), (-0.06605, -0.1587, 0.1), (-0.06605, 0.7285, 0.1), (-0.06605, 1.394, 0.1), (-0.06605, 2.281, 0.1), (-0.06605, 2.946, 0.1), (-0.06605, 3.834, 0.1), (-0.06605, 4.499, 0.1), (0.06605, -0.8241, 0.1), (0.06605, -0.1587, 0.1), (0.06605, 0.7285, 0.1), (0.06605, 1.394, 0.1), (0.06605, 2.281, 0.1), (0.06605, 2.946, 0.1), (0.06605, 3.834, 0.1), (0.06605, 4.499, 0.1), (5.545, -2.285, 0.1), (5.688, -2.285, 0.1), (5.902, -2.285, 0.1), (5.688, -2.417, 0.1), (5.902, -2.417, 0.1), (6.188, -2.417, 0.1), (6.688, -2.417, 0.1), (6.902, -2.417, 0.1), (0.06608, -1.351, 0.1), (0.6112, -2.419, 0.1), (0.5361, -2.416, 0.1), (0.4482, -2.403, 0.1), (0.3669, -2.38, 0.1), (0.2821, -2.323, 0.1), (0.3352, -2.198, 0.1), (0.2239, -2.094, 0.1), (0.1696, -2.221, 0.1), (0.06646, -2.097, 0.1), (0.06647, -1.494, 0.1), (-0.06564, -1.494, 0.1), (-0.06603, -1.351, 0.1), (0.02008, -2.008, 0.1), (-0.0125, -1.92, 0.1), (-0.02795, -1.848, 0.1), (0.1039, -1.843, 0.1), (0.114, -1.914, 0.1), (0.1374, -1.979, 0.1), (0.1608, -2.023, 0.1), (0.3971, -2.244, 0.1), (0.4704, -2.275, 0.1), (0.5456, -2.285, 0.1), (5.509, -2.285, 0.1), (5.19, -2.417, 0.1), (4.712, -2.417, 0.1), (4.074, -2.417, 0.1), (3.596, -2.417, 0.1), (2.959, -2.417, 0.1), (2.481, -2.417, 0.1), (1.843, -2.417, 0.1), (2.481, -2.285, 0.1), (1.365, -2.285, 0.1), (5.545, -2.417, 0.1), (6.188, -2.285, 0.1), (6.402, -2.285, 0.1), (6.688, -2.285, 0.1), (6.902, -2.285, 0.1), (6.402, -2.417, 0.1), (1.0, -2.417, 0.1), (0.8571, -2.417, 0.1), (0.8571, -2.285, 0.1), (0.6144, -2.287, 0.1), (1.0, -2.285, 0.1), (1.047, -2.417, 0.1), (1.047, -2.285, 0.1), (5.509, -2.417, 0.1), (1.365, -2.417, 0.1), (5.19, -2.285, 0.1), (4.712, -2.285, 0.1), (4.074, -2.285, 0.1), (3.596, -2.285, 0.1), (2.959, -2.285, 0.1), (1.843, -2.285, 0.1)], [], [(29, 68, 67, 71, 69, 70, 50, 49, 48, 34, 35, 47, 46, 45, 44, 38, 28, 40, 39, 43, 42, 41, 37, 36, 33, 32, 31, 30), (67, 72, 73, 71), (20, 51, 76, 77, 78, 79, 80, 59, 81, 60, 73, 72, 75, 58, 57, 56, 55, 54, 53, 52, 74, 61, 23, 24, 25, 66, 26, 27, 65, 64, 63, 62, 22, 21), (0, 11, 10, 9, 8, 7, 6, 5, 4, 3, 40, 28, 2, 12, 13, 14, 15, 16, 17, 18, 19, 1)])
me_cube_008.polygons.foreach_set('material_index', [2, 2, 2, 2])
me_cube_008.materials.append(mat_grey)
me_cube_008.materials.append(mat_black)
me_cube_008.materials.append(mat_white)
me_cube_008.use_remesh_preserve_volume = False
me_cube_008.use_remesh_preserve_attributes = False
me_cube_008.use_mirror_vertex_groups = False
me_cube_008.update()

# ---- objects
ob_plane_street = bpy.data.objects.new('Plane_Street', me_cube_003)
ob_guideline = bpy.data.objects.new('GuideLine', me_cube_008)

# ---- transforms, parenting, visibility, modifiers, constraints
ob_plane_street.location = (-19.23, -0.005985, 0.0)
ob_plane_street.rotation_euler = (0.0, -0.0, 1.571)
ob_plane_street.scale = (8.391, 8.391, 8.391)
ob_plane_street.lineart.crease_threshold = 0.0
ob_guideline.location = (-19.23, -0.005985, 0.0)
ob_guideline.rotation_euler = (0.0, -0.0, 1.571)
ob_guideline.scale = (8.391, 8.391, 8.391)
ob_guideline.lineart.crease_threshold = 0.0

# ---- collection membership
col_collection_1.objects.link(ob_plane_street)
col_collection_1.objects.link(ob_guideline)

# ---- scene / render settings (as saved in the file)
scene.frame_start = 1; scene.frame_end = 250; scene.frame_set(107)
scene.render.engine = 'CYCLES'
scene.render.resolution_percentage = 50
scene.render.dither_intensity = 0.0
scene.cycles.use_denoising = False
scene.cycles.samples = 10
scene.cycles.sampling_pattern = 'TABULATED_SOBOL'
scene.cycles.light_sampling_threshold = 0.0
scene.cycles.use_adaptive_sampling = False
scene.cycles.use_light_tree = False
scene.cycles.blur_glossy = 0.0
scene.cycles.pixel_filter_type = 'GAUSSIAN'
scene.cycles.sample_clamp_indirect = 0.0
scene.view_settings.view_transform = 'Standard'
bpy.context.view_layer.update()

# ---- added for rendering (the .blend has no active camera): camera
cam_auto = bpy.data.cameras.new('AutoCamera')
cam_auto.lens = 50.0
cam_auto.sensor_width = 36.0
cam_auto.clip_end = 3331.95
ob_auto_camera = bpy.data.objects.new('AutoCamera', cam_auto)
scene.collection.objects.link(ob_auto_camera)
ob_auto_camera.location = (178.028, -200.743, 152.574)
ob_auto_camera.rotation_euler = (1.09748, -7.21219e-08, 0.694738)
scene.camera = ob_auto_camera
bpy.context.view_layer.update()
